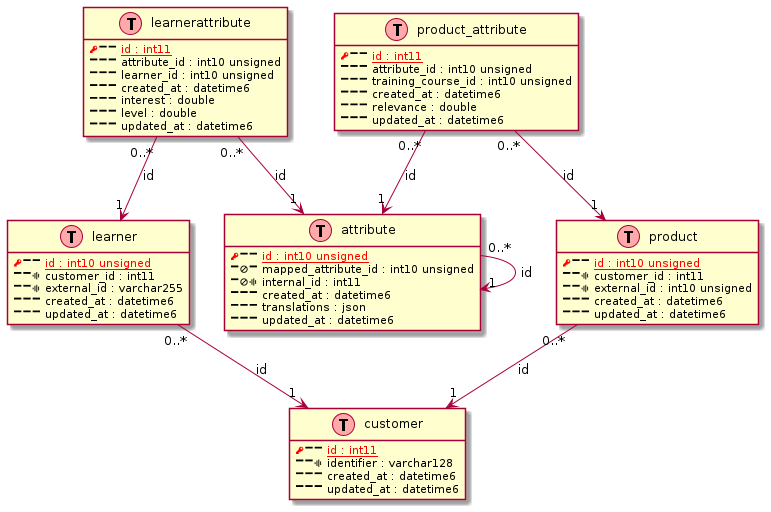

The diagram above was rendered by PlantUML. Its source (embedded in the PNG):
@startuml
' uncomment the line below if you're using computer with a retina display
' skinparam dpi 300
!function Table($name)
  !return "class " + $name + " << (T,#FFAAAA) >>"
!endfunction
' we use bold for primary key
' green color for unique
' and underscore for not_null
!function column($name, $type, $null="", $pk="", $fk="", $unique="")
  !$label = ""
  
  ' Display key
  !if ($pk == "PK" && $fk != "FK")
    !$label = "<color:red><&key></color>"
  !elseif ($pk == "PK" && $fk == "FK")
    !$label = "<color:blue><&key></color>"
  !elseif ($fk == "FK")
    !$label = "<color:green><&key></color>"
  !else
    !$label = "<&minus>"
  !endif

  ' Display nullable icon
  !if ($null == "NULL")
    !$label = $label + "<&ban>"
  !else
    !$label = $label + "<&minus>"
  !endif

  ' Display unique icon
  !if ($unique == "UNIQUE")
    !$label = $label + "<&audio-spectrum>"
  !else
    !$label = $label + "<&minus>"
  !endif
  
  ' display label in the right color (PK, FK, both, none)
  !$label = $label + " "
  !$columnSpec = $name + " : " + $type
  !if ($pk == "PK" && $fk != "FK")
    !$label = $label + "<u><color:red>" + $columnSpec + "</color></u>"
  !elseif ($pk == "PK" && $fk == "FK")
    !$label = $label + "<u><color:blue>" + $columnSpec + "</color></u>"
  !elseif ($fk == "FK")
    !$label = $label + "<u><color:green>" + $columnSpec + "</color></u>"
  !else
    !$label = $label + $columnSpec
  !endif
  
  !return $label
!endfunction
' other tags available:
' <i></i>
' <back:COLOR></color>, where color is a color name or html color code
' (#FFAACC)
' see: http://plantuml.com/classes.html#More
hide methods
hide stereotypes
skinparam classAttributeIconSize 0

' entities
' entities
Table(customer) { 
  column("id", "int11", "NOT NULL", "PK", "", "")
  column("identifier", "varchar128", "NOT NULL", "", "", "UNIQUE")
  column("created_at", "datetime6", "NOT NULL", "", "", "")
  column("updated_at", "datetime6", "NOT NULL", "", "", "")
}

Table(learner) { 
  column("id", "int10 unsigned", "NOT NULL", "PK", "", "")
  column("customer_id", "int11", "NOT NULL", "", "", "UNIQUE")
  column("external_id", "varchar255", "NOT NULL", "", "", "UNIQUE")
  column("created_at", "datetime6", "NOT NULL", "", "", "")
  column("updated_at", "datetime6", "NOT NULL", "", "", "")
}
learner "0..*" --> "1" customer : "id"

Table(learnerattribute) { 
  column("id", "int11", "NOT NULL", "PK", "", "")
  column("attribute_id", "int10 unsigned", "NOT NULL", "", "", "")
  column("learner_id", "int10 unsigned", "NOT NULL", "", "", "")
  column("created_at", "datetime6", "NOT NULL", "", "", "")
  column("interest", "double", "NOT NULL", "", "", "")
  column("level", "double", "NOT NULL", "", "", "")
  column("updated_at", "datetime6", "NOT NULL", "", "", "")
}
learnerattribute "0..*" --> "1" attribute : "id"
learnerattribute "0..*" --> "1" learner : "id"

Table(attribute) { 
  column("id", "int10 unsigned", "NOT NULL", "PK", "", "")
  column("mapped_attribute_id", "int10 unsigned", "NULL", "", "", "")
  column("internal_id", "int11", "NULL", "", "", "UNIQUE")
  column("created_at", "datetime6", "NOT NULL", "", "", "")
  column("translations", "json", "NOT NULL", "", "", "")
  column("updated_at", "datetime6", "NOT NULL", "", "", "")
}
attribute "0..*" --> "1" attribute : "id"

Table(product) { 
  column("id", "int10 unsigned", "NOT NULL", "PK", "", "")
  column("customer_id", "int11", "NOT NULL", "", "", "UNIQUE")
  column("external_id", "int10 unsigned", "NOT NULL", "", "", "UNIQUE")
  column("created_at", "datetime6", "NOT NULL", "", "", "")
  column("updated_at", "datetime6", "NOT NULL", "", "", "")
}
product "0..*" --> "1" customer : "id"

Table(product_attribute) { 
  column("id", "int11", "NOT NULL", "PK", "", "")
  column("attribute_id", "int10 unsigned", "NOT NULL", "", "", "")
  column("training_course_id", "int10 unsigned", "NOT NULL", "", "", "")
  column("created_at", "datetime6", "NOT NULL", "", "", "")
  column("relevance", "double", "NOT NULL", "", "", "")
  column("updated_at", "datetime6", "NOT NULL", "", "", "")
}
product_attribute "0..*" --> "1" attribute : "id"
product_attribute "0..*" --> "1" product : "id"

@enduml